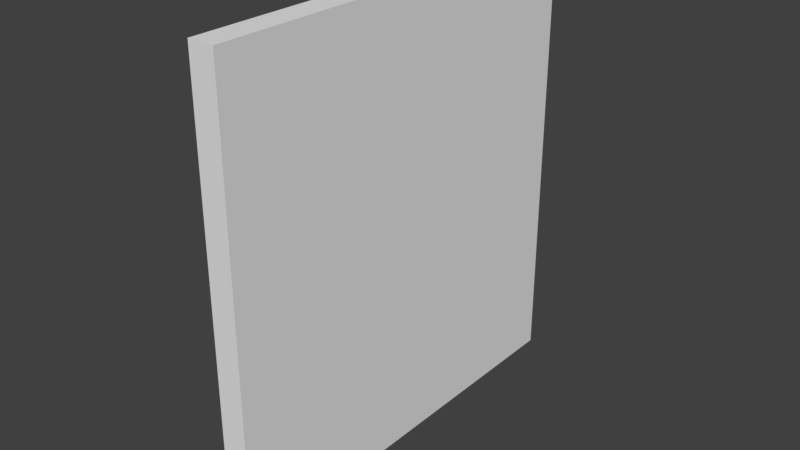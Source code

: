 # Source: switchboard2.blend  (saved by Blender 2.79.0; exported with 4.5.12 LTS)
import bpy
from mathutils import Matrix  # noqa: F401  (used for matrix-valued properties, if any)

bpy.ops.wm.read_factory_settings(use_empty=True)
scene = bpy.context.scene
scene.name = 'Scene'

# ---- collections
col_collection_1 = bpy.data.collections.new('Collection 1'); scene.collection.children.link(col_collection_1)

# ---- materials (node trees are filled in below, after node groups)
mat_material = bpy.data.materials.new('Material')
mat_material.alpha_threshold = 0.0
mat_material.use_transparent_shadow = False
mat_material.roughness = 0.5
mat_material.line_color = (0.0, 0.0, 0.0, 1.0)

# ---- material node trees

# ---- world
world_world = bpy.data.worlds.new('World'); scene.world = world_world
world_world.color = (0.05088, 0.05088, 0.05088)
world_world.use_sun_shadow = False
world_world.sun_shadow_jitter_overblur = 0.0
world_world.cycles.sampling_method = 'MANUAL'

# ---- meshes
me_cube_001 = bpy.data.meshes.new('Cube.001')
me_cube_001.from_pydata([(-1.0, -1.0, -1.0), (-1.0, -1.0, 1.0), (-1.0, 1.0, -1.0), (-1.0, 1.0, 1.0), (1.0, -1.0, -1.0), (1.0, -1.0, 1.0), (1.0, 1.0, -1.0), (1.0, 1.0, 1.0), (0.0008838, -0.8391, 0.8753), (0.0008838, -0.8391, -0.4414), (0.0008838, 0.8391, -0.4414), (0.0008838, 0.8391, 0.8753), (1.0, 0.9236, -0.5078), (1.0, -0.9236, -0.5078), (1.0, 0.9236, 0.9416), (1.0, -0.9236, 0.9416)], [], [(0, 1, 3, 2), (2, 3, 7, 6), (10, 11, 8, 9), (4, 5, 1, 0), (2, 6, 4, 0), (7, 3, 1, 5), (13, 12, 10, 9), (13, 15, 5, 4), (15, 13, 9, 8), (6, 12, 13, 4), (6, 7, 14, 12), (12, 14, 11, 10), (14, 15, 8, 11), (14, 7, 5, 15)])
_uv = me_cube_001.uv_layers.new(name='UVMap')
_uv.uv.foreach_set('vector', [0.1673, 1.251, 0.1673, -0.2514, 0.8327, -0.2514, 0.8327, 1.251, 0.1673, 1.251, 0.1673, -0.2514, 0.8327, -0.2514, 0.8327, 1.251, 0.1673, 1.251, 0.1673, -0.2514, 0.8327, -0.2514, 0.8327, 1.251, 0.1673, 1.251, 0.1673, -0.2514, 0.8327, -0.2514, 0.8327, 1.251, 0.1673, 1.251, 0.1673, -0.2514, 0.8327, -0.2514, 0.8327, 1.251, 0.1673, 1.251, 0.1673, -0.2514, 0.8327, -0.2514, 0.8327, 1.251, 0.1673, 1.251, 0.1673, -0.2514, 0.8327, -0.2514, 0.8327, 1.251, 0.1673, 1.251, 0.1673, -0.2514, 0.8327, -0.2514, 0.8327, 1.251, 0.1673, 1.251, 0.1673, -0.2514, 0.8327, -0.2514, 0.8327, 1.251, 0.1673, 1.251, 0.1673, -0.2514, 0.8327, -0.2514, 0.8327, 1.251, 0.1673, 1.251, 0.1673, -0.2514, 0.8327, -0.2514, 0.8327, 1.251, 0.1673, 1.251, 0.1673, -0.2514, 0.8327, -0.2514, 0.8327, 1.251, 0.1673, 1.251, 0.1673, -0.2514, 0.8327, -0.2514, 0.8327, 1.251, 0.1673, 1.251, 0.1673, -0.2514, 0.8327, -0.2514, 0.8327, 1.251])
me_cube_001.materials.append(mat_material)
me_cube_001.use_remesh_preserve_volume = False
me_cube_001.use_remesh_preserve_attributes = False
me_cube_001.use_mirror_vertex_groups = False
me_cube_001.update()

# ---- objects
ob_cube_001 = bpy.data.objects.new('Cube.001', me_cube_001)

# ---- transforms, parenting, visibility, modifiers, constraints
ob_cube_001.location = (0.0, 0.0, 1.277)
ob_cube_001.scale = (-0.169, 2.759, 2.907)
ob_cube_001.lineart.crease_threshold = 0.0

# ---- collection membership
col_collection_1.objects.link(ob_cube_001)

# ---- scene / render settings (as saved in the file)
scene.frame_start = 1; scene.frame_end = 250; scene.frame_set(1)
scene.render.engine = 'BLENDER_EEVEE_NEXT'
scene.render.resolution_percentage = 50
scene.render.dither_intensity = 0.0
scene.cycles.use_denoising = False
scene.cycles.samples = 128
scene.cycles.sampling_pattern = 'TABULATED_SOBOL'
scene.cycles.light_sampling_threshold = 0.0
scene.cycles.use_adaptive_sampling = False
scene.cycles.use_light_tree = False
scene.cycles.blur_glossy = 0.0
scene.cycles.sample_clamp_indirect = 0.0
scene.view_settings.view_transform = 'Standard'
bpy.context.view_layer.update()

# ---- added for rendering (the .blend has no active camera and no usable light): camera, sun
cam_auto = bpy.data.cameras.new('AutoCamera')
cam_auto.lens = 50.0
cam_auto.sensor_width = 36.0
cam_auto.clip_end = 1000.0
ob_auto_camera = bpy.data.objects.new('AutoCamera', cam_auto)
scene.collection.objects.link(ob_auto_camera)
ob_auto_camera.location = (7.42321, -8.90786, 7.21598)
ob_auto_camera.rotation_euler = (1.09748, -7.21219e-08, 0.694738)
scene.camera = ob_auto_camera
light_auto_sun = bpy.data.lights.new('AutoSun', 'SUN')
light_auto_sun.energy = 3.0
light_auto_sun.angle = 0.0523599
ob_auto_sun = bpy.data.objects.new('AutoSun', light_auto_sun)
scene.collection.objects.link(ob_auto_sun)
ob_auto_sun.rotation_euler = (0.872665, 0.174533, 0.523599)
bpy.context.view_layer.update()
